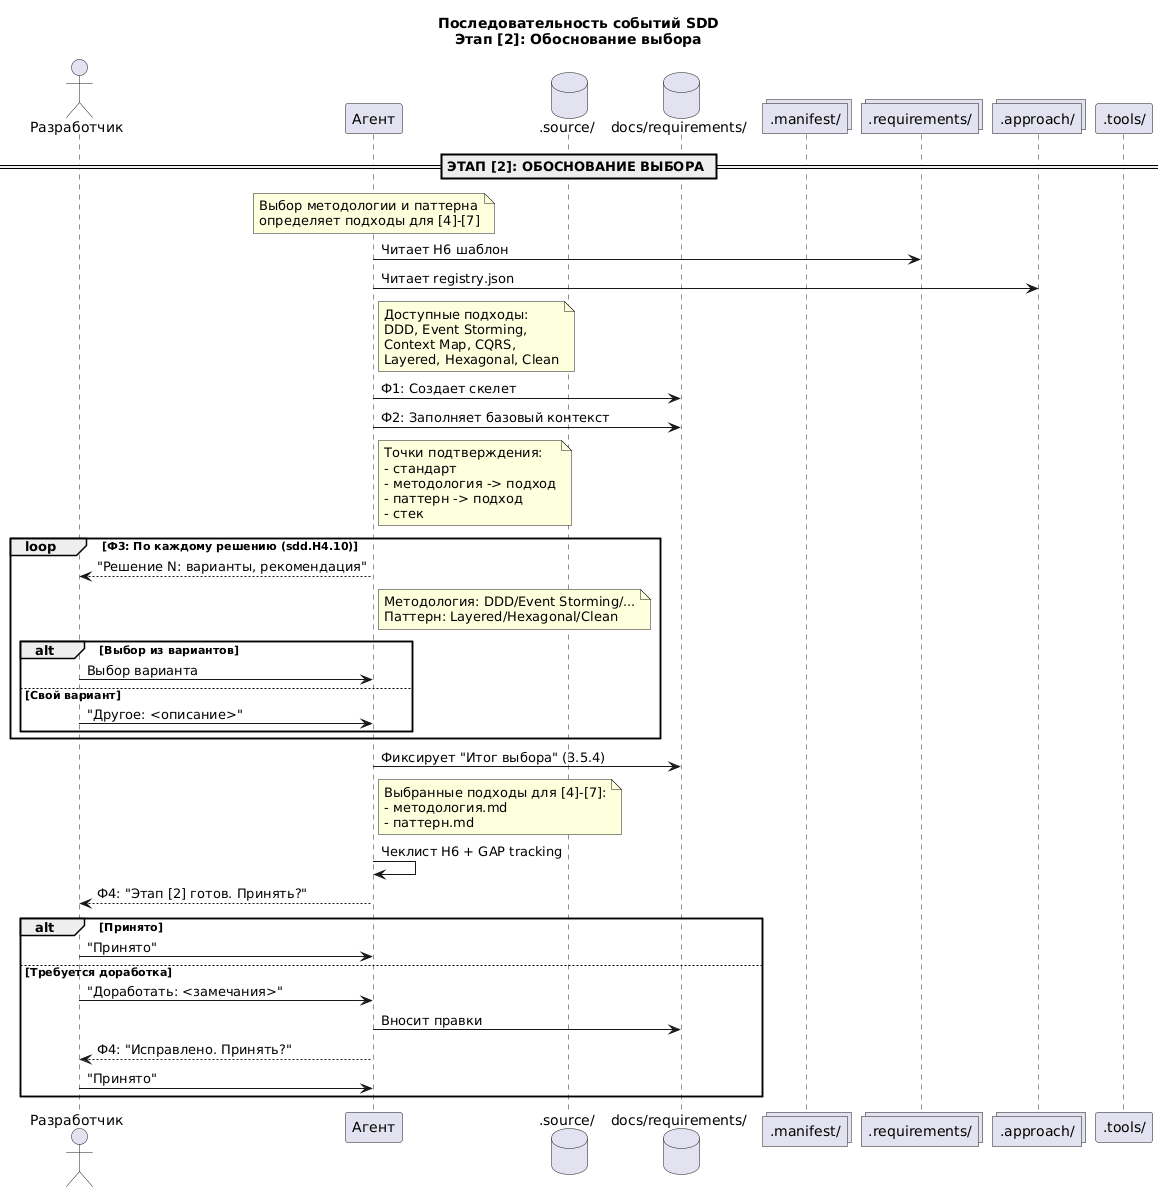

The diagram above was rendered by PlantUML. Its source (embedded in the PNG):
@startuml SDD-Sequence-04-Stage2
    title Последовательность событий SDD\nЭтап [2]: Обоснование выбора

    actor "Разработчик" as Dev
    participant "Агент" as Agent
    database ".source/" as Source
    database "docs/requirements/" as Docs
    collections ".manifest/" as Manifest
    collections ".requirements/" as Templates
    collections ".approach/" as Approach
    participant ".tools/" as Tools

    == ЭТАП [2]: ОБОСНОВАНИЕ ВЫБОРА ==

    note over Agent
    Выбор методологии и паттерна
    определяет подходы для [4]-[7]
    end note

    Agent -> Templates: Читает H6 шаблон
    Agent -> Approach: Читает registry.json
    note right of Agent: Доступные подходы:\nDDD, Event Storming,\nContext Map, CQRS,\nLayered, Hexagonal, Clean
    Agent -> Docs: Ф1: Создает скелет
    Agent -> Docs: Ф2: Заполняет базовый контекст
    note right of Agent
    Точки подтверждения:
    - стандарт
    - методология -> подход
    - паттерн -> подход
    - стек
    end note
    loop Ф3: По каждому решению (sdd.H4.10)
        Agent --> Dev: "Решение N: варианты, рекомендация"
        note right of Agent
        Методология: DDD/Event Storming/...
        Паттерн: Layered/Hexagonal/Clean
        end note
        alt Выбор из вариантов
            Dev -> Agent: Выбор варианта
        else Свой вариант
            Dev -> Agent: "Другое: <описание>"
        end
    end
    Agent -> Docs: Фиксирует "Итог выбора" (3.5.4)
    note right of Agent
    Выбранные подходы для [4]-[7]:
    - методология.md
    - паттерн.md
    end note
    Agent -> Agent: Чеклист H6 + GAP tracking
    Agent --> Dev: Ф4: "Этап [2] готов. Принять?"
    alt Принято
        Dev -> Agent: "Принято"
    else Требуется доработка
        Dev -> Agent: "Доработать: <замечания>"
        Agent -> Docs: Вносит правки
        Agent --> Dev: Ф4: "Исправлено. Принять?"
        Dev -> Agent: "Принято"
    end

    /'========================================='/
    /'  ЭТАП [3]: ТРЕБОВАНИЯ                   '/
    /'========================================='/


@enduml